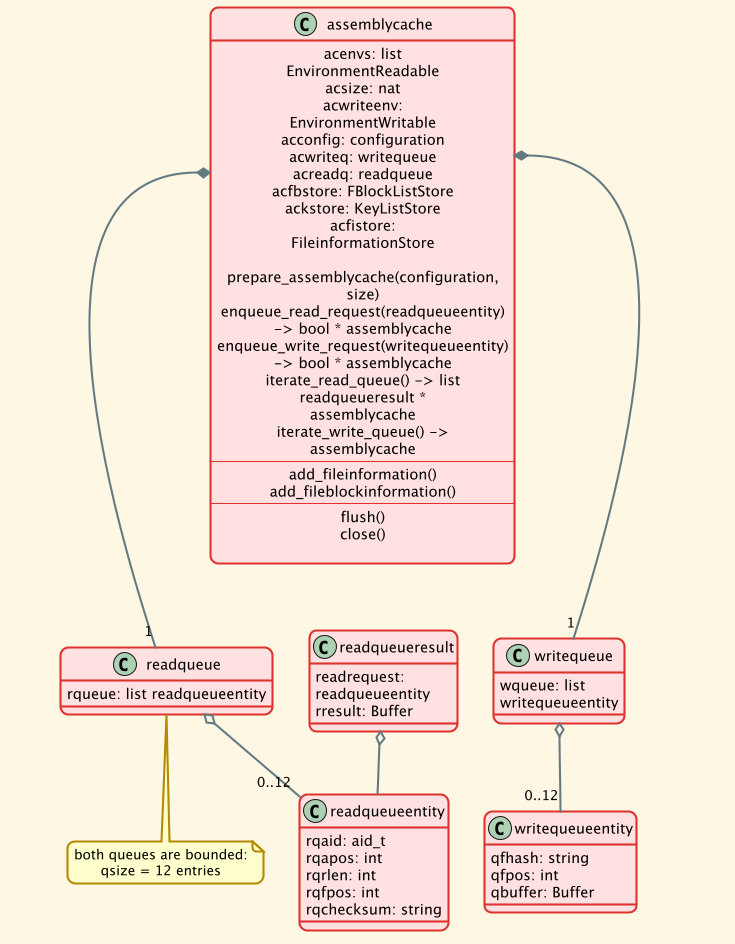

The diagram above was rendered by PlantUML. Its source (embedded in the PNG):
@startuml assemblycache

!theme sunlust

class assemblycache {
    acenvs: list EnvironmentReadable
    acsize: nat
    acwriteenv: EnvironmentWritable
    acconfig: configuration
    acwriteq: writequeue
    acreadq: readqueue
    acfbstore: FBlockListStore
    ackstore: KeyListStore
    acfistore: FileinformationStore

    prepare_assemblycache(configuration, size)
    enqueue_read_request(readqueueentity) -> bool * assemblycache
    enqueue_write_request(writequeueentity) -> bool * assemblycache
    iterate_read_queue() -> list readqueueresult * assemblycache
    iterate_write_queue() -> assemblycache
    ----
    add_fileinformation()
    add_fileblockinformation()
    ----
    flush()
    close()

}

class readqueueentity {
    rqaid: aid_t
    rqapos: int
    rqrlen: int
    rqfpos: int
    rqchecksum: string
}

class writequeueentity {
    qfhash: string
    qfpos: int
    qbuffer: Buffer
}

class readqueueresult {
    readrequest: readqueueentity
    rresult: Buffer
}

class readqueue {
    rqueue: list readqueueentity
}

class writequeue {
    wqueue: list writequeueentity
}

note bottom of readqueue
    both queues are bounded:
    qsize = 12 entries
end note

assemblycache::acreadq *-- "1" readqueue
assemblycache::acwriteq *-- "1" writequeue
readqueue o-- "0..12" readqueueentity
writequeue o-- "0..12" writequeueentity
readqueueresult o-- readqueueentity

@enduml